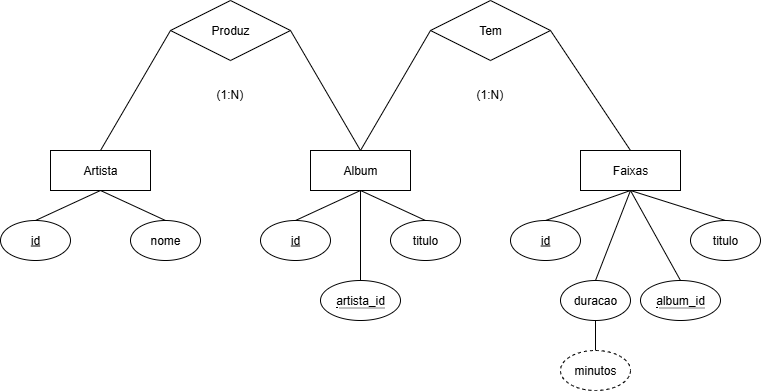

The diagram above was exported from draw.io. Its source (the exported page's mxGraphModel, read from the mxfile embedded in the PNG):
<mxGraphModel dx="1042" dy="562" grid="1" gridSize="10" guides="1" tooltips="1" connect="1" arrows="1" fold="1" page="1" pageScale="1" pageWidth="827" pageHeight="1169" math="0" shadow="0">
  <root>
    <mxCell id="0" />
    <mxCell id="1" parent="0" />
    <mxCell id="RtoklNQeIn-OEGGCboGh-1" value="Artista" style="whiteSpace=wrap;html=1;align=center;" vertex="1" parent="1">
      <mxGeometry x="90" y="290" width="100" height="40" as="geometry" />
    </mxCell>
    <mxCell id="RtoklNQeIn-OEGGCboGh-2" value="&lt;u&gt;id&lt;/u&gt;" style="ellipse;whiteSpace=wrap;html=1;align=center;" vertex="1" parent="1">
      <mxGeometry x="40" y="360" width="70" height="40" as="geometry" />
    </mxCell>
    <mxCell id="RtoklNQeIn-OEGGCboGh-3" value="nome" style="ellipse;whiteSpace=wrap;html=1;align=center;" vertex="1" parent="1">
      <mxGeometry x="170" y="360" width="70" height="40" as="geometry" />
    </mxCell>
    <mxCell id="RtoklNQeIn-OEGGCboGh-4" style="rounded=0;orthogonalLoop=1;jettySize=auto;html=1;exitX=0.5;exitY=1;exitDx=0;exitDy=0;entryX=0.5;entryY=0;entryDx=0;entryDy=0;endArrow=none;endFill=0;" edge="1" parent="1" source="RtoklNQeIn-OEGGCboGh-1" target="RtoklNQeIn-OEGGCboGh-2">
      <mxGeometry relative="1" as="geometry" />
    </mxCell>
    <mxCell id="RtoklNQeIn-OEGGCboGh-6" style="rounded=0;orthogonalLoop=1;jettySize=auto;html=1;exitX=0.5;exitY=1;exitDx=0;exitDy=0;entryX=0.5;entryY=0;entryDx=0;entryDy=0;endArrow=none;endFill=0;" edge="1" parent="1" source="RtoklNQeIn-OEGGCboGh-1" target="RtoklNQeIn-OEGGCboGh-3">
      <mxGeometry relative="1" as="geometry">
        <mxPoint x="155" y="350" as="sourcePoint" />
        <mxPoint x="80" y="380" as="targetPoint" />
      </mxGeometry>
    </mxCell>
    <mxCell id="RtoklNQeIn-OEGGCboGh-7" value="Album" style="whiteSpace=wrap;html=1;align=center;" vertex="1" parent="1">
      <mxGeometry x="350" y="290" width="100" height="40" as="geometry" />
    </mxCell>
    <mxCell id="RtoklNQeIn-OEGGCboGh-8" value="&lt;u&gt;id&lt;/u&gt;" style="ellipse;whiteSpace=wrap;html=1;align=center;" vertex="1" parent="1">
      <mxGeometry x="300" y="360" width="70" height="40" as="geometry" />
    </mxCell>
    <mxCell id="RtoklNQeIn-OEGGCboGh-9" value="titulo" style="ellipse;whiteSpace=wrap;html=1;align=center;" vertex="1" parent="1">
      <mxGeometry x="430" y="360" width="70" height="40" as="geometry" />
    </mxCell>
    <mxCell id="RtoklNQeIn-OEGGCboGh-11" value="&lt;span style=&quot;border-bottom: 1px dotted&quot;&gt;artista_id&lt;/span&gt;" style="ellipse;whiteSpace=wrap;html=1;align=center;" vertex="1" parent="1">
      <mxGeometry x="360" y="420" width="80" height="40" as="geometry" />
    </mxCell>
    <mxCell id="RtoklNQeIn-OEGGCboGh-12" style="rounded=0;orthogonalLoop=1;jettySize=auto;html=1;exitX=0.5;exitY=1;exitDx=0;exitDy=0;entryX=0.5;entryY=0;entryDx=0;entryDy=0;endArrow=none;endFill=0;" edge="1" parent="1" source="RtoklNQeIn-OEGGCboGh-7" target="RtoklNQeIn-OEGGCboGh-8">
      <mxGeometry relative="1" as="geometry">
        <mxPoint x="155" y="350" as="sourcePoint" />
        <mxPoint x="90" y="380" as="targetPoint" />
      </mxGeometry>
    </mxCell>
    <mxCell id="RtoklNQeIn-OEGGCboGh-13" style="rounded=0;orthogonalLoop=1;jettySize=auto;html=1;exitX=0.5;exitY=1;exitDx=0;exitDy=0;entryX=0.5;entryY=0;entryDx=0;entryDy=0;endArrow=none;endFill=0;" edge="1" parent="1" source="RtoklNQeIn-OEGGCboGh-7" target="RtoklNQeIn-OEGGCboGh-11">
      <mxGeometry relative="1" as="geometry">
        <mxPoint x="375" y="410" as="sourcePoint" />
        <mxPoint x="310" y="440" as="targetPoint" />
      </mxGeometry>
    </mxCell>
    <mxCell id="RtoklNQeIn-OEGGCboGh-14" style="rounded=0;orthogonalLoop=1;jettySize=auto;html=1;exitX=0.5;exitY=1;exitDx=0;exitDy=0;entryX=0.5;entryY=0;entryDx=0;entryDy=0;endArrow=none;endFill=0;" edge="1" parent="1" source="RtoklNQeIn-OEGGCboGh-7" target="RtoklNQeIn-OEGGCboGh-9">
      <mxGeometry relative="1" as="geometry">
        <mxPoint x="495" y="470" as="sourcePoint" />
        <mxPoint x="430" y="500" as="targetPoint" />
      </mxGeometry>
    </mxCell>
    <mxCell id="RtoklNQeIn-OEGGCboGh-15" value="Faixas" style="whiteSpace=wrap;html=1;align=center;" vertex="1" parent="1">
      <mxGeometry x="620" y="290" width="100" height="40" as="geometry" />
    </mxCell>
    <mxCell id="RtoklNQeIn-OEGGCboGh-16" value="&lt;u&gt;id&lt;/u&gt;" style="ellipse;whiteSpace=wrap;html=1;align=center;" vertex="1" parent="1">
      <mxGeometry x="550" y="360" width="70" height="40" as="geometry" />
    </mxCell>
    <mxCell id="RtoklNQeIn-OEGGCboGh-17" value="titulo" style="ellipse;whiteSpace=wrap;html=1;align=center;" vertex="1" parent="1">
      <mxGeometry x="730" y="360" width="70" height="40" as="geometry" />
    </mxCell>
    <mxCell id="RtoklNQeIn-OEGGCboGh-18" value="duracao" style="ellipse;whiteSpace=wrap;html=1;align=center;" vertex="1" parent="1">
      <mxGeometry x="600" y="420" width="70" height="40" as="geometry" />
    </mxCell>
    <mxCell id="RtoklNQeIn-OEGGCboGh-19" value="&lt;span style=&quot;border-bottom: 1px dotted&quot;&gt;album_id&lt;/span&gt;" style="ellipse;whiteSpace=wrap;html=1;align=center;" vertex="1" parent="1">
      <mxGeometry x="680" y="420" width="80" height="40" as="geometry" />
    </mxCell>
    <mxCell id="RtoklNQeIn-OEGGCboGh-20" style="rounded=0;orthogonalLoop=1;jettySize=auto;html=1;exitX=0.5;exitY=1;exitDx=0;exitDy=0;entryX=0.5;entryY=0;entryDx=0;entryDy=0;endArrow=none;endFill=0;" edge="1" parent="1" source="RtoklNQeIn-OEGGCboGh-15" target="RtoklNQeIn-OEGGCboGh-16">
      <mxGeometry relative="1" as="geometry">
        <mxPoint x="400" y="400" as="sourcePoint" />
        <mxPoint x="400" y="490" as="targetPoint" />
      </mxGeometry>
    </mxCell>
    <mxCell id="RtoklNQeIn-OEGGCboGh-21" style="rounded=0;orthogonalLoop=1;jettySize=auto;html=1;exitX=0.5;exitY=1;exitDx=0;exitDy=0;entryX=0.5;entryY=0;entryDx=0;entryDy=0;endArrow=none;endFill=0;" edge="1" parent="1" source="RtoklNQeIn-OEGGCboGh-15" target="RtoklNQeIn-OEGGCboGh-18">
      <mxGeometry relative="1" as="geometry">
        <mxPoint x="480" y="580" as="sourcePoint" />
        <mxPoint x="480" y="670" as="targetPoint" />
      </mxGeometry>
    </mxCell>
    <mxCell id="RtoklNQeIn-OEGGCboGh-22" style="rounded=0;orthogonalLoop=1;jettySize=auto;html=1;exitX=0.5;exitY=1;exitDx=0;exitDy=0;entryX=0.5;entryY=0;entryDx=0;entryDy=0;endArrow=none;endFill=0;" edge="1" parent="1" source="RtoklNQeIn-OEGGCboGh-15" target="RtoklNQeIn-OEGGCboGh-19">
      <mxGeometry relative="1" as="geometry">
        <mxPoint x="410" y="340" as="sourcePoint" />
        <mxPoint x="410" y="430" as="targetPoint" />
      </mxGeometry>
    </mxCell>
    <mxCell id="RtoklNQeIn-OEGGCboGh-23" style="rounded=0;orthogonalLoop=1;jettySize=auto;html=1;exitX=0.5;exitY=1;exitDx=0;exitDy=0;entryX=0.5;entryY=0;entryDx=0;entryDy=0;endArrow=none;endFill=0;" edge="1" parent="1" source="RtoklNQeIn-OEGGCboGh-15" target="RtoklNQeIn-OEGGCboGh-17">
      <mxGeometry relative="1" as="geometry">
        <mxPoint x="420" y="350" as="sourcePoint" />
        <mxPoint x="420" y="440" as="targetPoint" />
      </mxGeometry>
    </mxCell>
    <mxCell id="RtoklNQeIn-OEGGCboGh-24" value="minutos" style="ellipse;whiteSpace=wrap;html=1;align=center;dashed=1;" vertex="1" parent="1">
      <mxGeometry x="600" y="490" width="70" height="40" as="geometry" />
    </mxCell>
    <mxCell id="RtoklNQeIn-OEGGCboGh-25" style="rounded=0;orthogonalLoop=1;jettySize=auto;html=1;exitX=0.5;exitY=1;exitDx=0;exitDy=0;entryX=0.5;entryY=0;entryDx=0;entryDy=0;endArrow=none;endFill=0;" edge="1" parent="1" source="RtoklNQeIn-OEGGCboGh-18" target="RtoklNQeIn-OEGGCboGh-24">
      <mxGeometry relative="1" as="geometry">
        <mxPoint x="620" y="390" as="sourcePoint" />
        <mxPoint x="620" y="480" as="targetPoint" />
      </mxGeometry>
    </mxCell>
    <mxCell id="RtoklNQeIn-OEGGCboGh-26" value="Produz" style="shape=rhombus;perimeter=rhombusPerimeter;whiteSpace=wrap;html=1;align=center;" vertex="1" parent="1">
      <mxGeometry x="210" y="140" width="120" height="60" as="geometry" />
    </mxCell>
    <mxCell id="RtoklNQeIn-OEGGCboGh-27" style="rounded=0;orthogonalLoop=1;jettySize=auto;html=1;exitX=0;exitY=0.5;exitDx=0;exitDy=0;entryX=0.5;entryY=0;entryDx=0;entryDy=0;endArrow=none;endFill=0;" edge="1" parent="1" source="RtoklNQeIn-OEGGCboGh-26" target="RtoklNQeIn-OEGGCboGh-1">
      <mxGeometry relative="1" as="geometry">
        <mxPoint x="170" y="350" as="sourcePoint" />
        <mxPoint x="170" y="440" as="targetPoint" />
      </mxGeometry>
    </mxCell>
    <mxCell id="RtoklNQeIn-OEGGCboGh-28" style="rounded=0;orthogonalLoop=1;jettySize=auto;html=1;exitX=1;exitY=0.5;exitDx=0;exitDy=0;entryX=0.5;entryY=0;entryDx=0;entryDy=0;endArrow=none;endFill=0;" edge="1" parent="1" source="RtoklNQeIn-OEGGCboGh-26" target="RtoklNQeIn-OEGGCboGh-7">
      <mxGeometry relative="1" as="geometry">
        <mxPoint x="200" y="380" as="sourcePoint" />
        <mxPoint x="200" y="470" as="targetPoint" />
      </mxGeometry>
    </mxCell>
    <mxCell id="RtoklNQeIn-OEGGCboGh-29" value="(1:N)" style="text;strokeColor=none;fillColor=none;spacingLeft=4;spacingRight=4;overflow=hidden;rotatable=0;points=[[0,0.5],[1,0.5]];portConstraint=eastwest;fontSize=12;whiteSpace=wrap;html=1;" vertex="1" parent="1">
      <mxGeometry x="250" y="220" width="40" height="30" as="geometry" />
    </mxCell>
    <mxCell id="RtoklNQeIn-OEGGCboGh-30" value="Tem" style="shape=rhombus;perimeter=rhombusPerimeter;whiteSpace=wrap;html=1;align=center;" vertex="1" parent="1">
      <mxGeometry x="470" y="140" width="120" height="60" as="geometry" />
    </mxCell>
    <mxCell id="RtoklNQeIn-OEGGCboGh-32" style="rounded=0;orthogonalLoop=1;jettySize=auto;html=1;exitX=0;exitY=0.5;exitDx=0;exitDy=0;entryX=0.5;entryY=0;entryDx=0;entryDy=0;endArrow=none;endFill=0;" edge="1" parent="1" source="RtoklNQeIn-OEGGCboGh-30" target="RtoklNQeIn-OEGGCboGh-7">
      <mxGeometry relative="1" as="geometry">
        <mxPoint x="380" y="260" as="sourcePoint" />
        <mxPoint x="450" y="380" as="targetPoint" />
      </mxGeometry>
    </mxCell>
    <mxCell id="RtoklNQeIn-OEGGCboGh-33" style="rounded=0;orthogonalLoop=1;jettySize=auto;html=1;exitX=1;exitY=0.5;exitDx=0;exitDy=0;entryX=0.5;entryY=0;entryDx=0;entryDy=0;endArrow=none;endFill=0;" edge="1" parent="1" source="RtoklNQeIn-OEGGCboGh-30" target="RtoklNQeIn-OEGGCboGh-15">
      <mxGeometry relative="1" as="geometry">
        <mxPoint x="550" y="300" as="sourcePoint" />
        <mxPoint x="620" y="420" as="targetPoint" />
      </mxGeometry>
    </mxCell>
    <mxCell id="RtoklNQeIn-OEGGCboGh-34" value="(1:N)" style="text;strokeColor=none;fillColor=none;spacingLeft=4;spacingRight=4;overflow=hidden;rotatable=0;points=[[0,0.5],[1,0.5]];portConstraint=eastwest;fontSize=12;whiteSpace=wrap;html=1;" vertex="1" parent="1">
      <mxGeometry x="510" y="220" width="40" height="30" as="geometry" />
    </mxCell>
  </root>
</mxGraphModel>